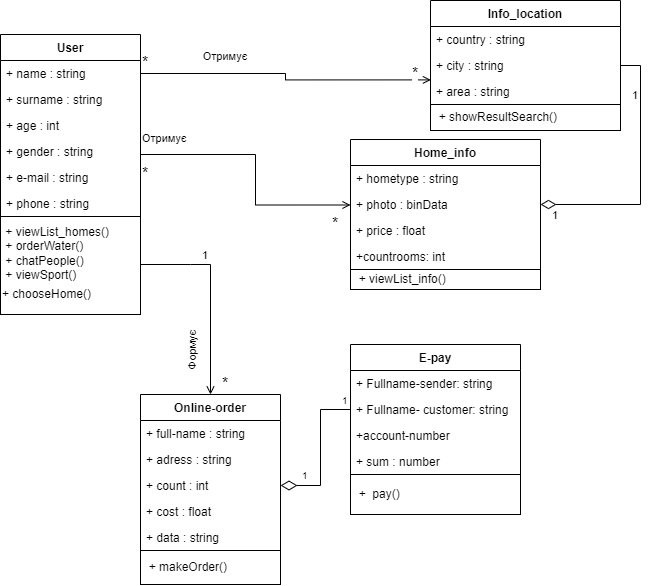

The diagram above was exported from draw.io. Its source (the exported page's mxGraphModel, read from the mxfile embedded in the PNG):
<mxGraphModel dx="865" dy="428" grid="1" gridSize="10" guides="1" tooltips="1" connect="1" arrows="1" fold="1" page="1" pageScale="1" pageWidth="827" pageHeight="1169" math="0" shadow="0">
  <root>
    <mxCell id="WIyWlLk6GJQsqaUBKTNV-0" />
    <mxCell id="WIyWlLk6GJQsqaUBKTNV-1" parent="WIyWlLk6GJQsqaUBKTNV-0" />
    <mxCell id="Hff3Tel6BxjU0cF0MFG7-1" value="User" style="swimlane;fontStyle=1;childLayout=stackLayout;horizontal=1;startSize=26;fillColor=none;horizontalStack=0;resizeParent=1;resizeParentMax=0;resizeLast=0;collapsible=1;marginBottom=0;" parent="WIyWlLk6GJQsqaUBKTNV-1" vertex="1">
      <mxGeometry x="30" y="110" width="140" height="280" as="geometry" />
    </mxCell>
    <mxCell id="Hff3Tel6BxjU0cF0MFG7-2" value="+ name : string " style="text;strokeColor=none;fillColor=none;align=left;verticalAlign=top;spacingLeft=4;spacingRight=4;overflow=hidden;rotatable=0;points=[[0,0.5],[1,0.5]];portConstraint=eastwest;" parent="Hff3Tel6BxjU0cF0MFG7-1" vertex="1">
      <mxGeometry y="26" width="140" height="26" as="geometry" />
    </mxCell>
    <mxCell id="Hff3Tel6BxjU0cF0MFG7-3" value="+ surname : string" style="text;strokeColor=none;fillColor=none;align=left;verticalAlign=top;spacingLeft=4;spacingRight=4;overflow=hidden;rotatable=0;points=[[0,0.5],[1,0.5]];portConstraint=eastwest;" parent="Hff3Tel6BxjU0cF0MFG7-1" vertex="1">
      <mxGeometry y="52" width="140" height="26" as="geometry" />
    </mxCell>
    <mxCell id="Hff3Tel6BxjU0cF0MFG7-4" value="+ age : int" style="text;strokeColor=none;fillColor=none;align=left;verticalAlign=top;spacingLeft=4;spacingRight=4;overflow=hidden;rotatable=0;points=[[0,0.5],[1,0.5]];portConstraint=eastwest;" parent="Hff3Tel6BxjU0cF0MFG7-1" vertex="1">
      <mxGeometry y="78" width="140" height="26" as="geometry" />
    </mxCell>
    <mxCell id="Hff3Tel6BxjU0cF0MFG7-6" value="+ gender : string" style="text;strokeColor=none;fillColor=none;align=left;verticalAlign=top;spacingLeft=4;spacingRight=4;overflow=hidden;rotatable=0;points=[[0,0.5],[1,0.5]];portConstraint=eastwest;" parent="Hff3Tel6BxjU0cF0MFG7-1" vertex="1">
      <mxGeometry y="104" width="140" height="26" as="geometry" />
    </mxCell>
    <mxCell id="Hff3Tel6BxjU0cF0MFG7-7" value="+ e-mail : string" style="text;strokeColor=none;fillColor=none;align=left;verticalAlign=top;spacingLeft=4;spacingRight=4;overflow=hidden;rotatable=0;points=[[0,0.5],[1,0.5]];portConstraint=eastwest;" parent="Hff3Tel6BxjU0cF0MFG7-1" vertex="1">
      <mxGeometry y="130" width="140" height="26" as="geometry" />
    </mxCell>
    <mxCell id="Hff3Tel6BxjU0cF0MFG7-5" value="+ phone : string" style="text;strokeColor=none;fillColor=none;align=left;verticalAlign=top;spacingLeft=4;spacingRight=4;overflow=hidden;rotatable=0;points=[[0,0.5],[1,0.5]];portConstraint=eastwest;" parent="Hff3Tel6BxjU0cF0MFG7-1" vertex="1">
      <mxGeometry y="156" width="140" height="26" as="geometry" />
    </mxCell>
    <mxCell id="bP7tXJMpW1fS1cDGg-Td-11" value="&lt;span style=&quot;background-color: initial;&quot;&gt;&amp;nbsp;+ viewList_homes()&lt;/span&gt;&lt;br&gt;&lt;span style=&quot;background-color: initial;&quot;&gt;&amp;nbsp;+ orderWater()&lt;/span&gt;&lt;br&gt;&lt;span style=&quot;background-color: initial;&quot;&gt;&amp;nbsp;+ chatPeople()&lt;/span&gt;&lt;br&gt;&lt;span style=&quot;background-color: initial;&quot;&gt;&amp;nbsp;+ viewSport()&lt;/span&gt;&lt;br&gt;&lt;p style=&quot;line-height: 0;&quot;&gt;+ chooseHome()&lt;/p&gt;" style="whiteSpace=wrap;html=1;align=left;" vertex="1" parent="Hff3Tel6BxjU0cF0MFG7-1">
      <mxGeometry y="182" width="140" height="98" as="geometry" />
    </mxCell>
    <mxCell id="Hff3Tel6BxjU0cF0MFG7-8" value="Info_location" style="swimlane;fontStyle=1;childLayout=stackLayout;horizontal=1;startSize=26;fillColor=none;horizontalStack=0;resizeParent=1;resizeParentMax=0;resizeLast=0;collapsible=1;marginBottom=0;" parent="WIyWlLk6GJQsqaUBKTNV-1" vertex="1">
      <mxGeometry x="460" y="76" width="190" height="130" as="geometry" />
    </mxCell>
    <mxCell id="Hff3Tel6BxjU0cF0MFG7-9" value="+ country : string" style="text;strokeColor=none;fillColor=none;align=left;verticalAlign=top;spacingLeft=4;spacingRight=4;overflow=hidden;rotatable=0;points=[[0,0.5],[1,0.5]];portConstraint=eastwest;" parent="Hff3Tel6BxjU0cF0MFG7-8" vertex="1">
      <mxGeometry y="26" width="190" height="26" as="geometry" />
    </mxCell>
    <mxCell id="Hff3Tel6BxjU0cF0MFG7-10" value="+ city : string" style="text;strokeColor=none;fillColor=none;align=left;verticalAlign=top;spacingLeft=4;spacingRight=4;overflow=hidden;rotatable=0;points=[[0,0.5],[1,0.5]];portConstraint=eastwest;" parent="Hff3Tel6BxjU0cF0MFG7-8" vertex="1">
      <mxGeometry y="52" width="190" height="26" as="geometry" />
    </mxCell>
    <mxCell id="Hff3Tel6BxjU0cF0MFG7-11" value="+ area : string" style="text;strokeColor=none;fillColor=none;align=left;verticalAlign=top;spacingLeft=4;spacingRight=4;overflow=hidden;rotatable=0;points=[[0,0.5],[1,0.5]];portConstraint=eastwest;" parent="Hff3Tel6BxjU0cF0MFG7-8" vertex="1">
      <mxGeometry y="78" width="190" height="26" as="geometry" />
    </mxCell>
    <mxCell id="bP7tXJMpW1fS1cDGg-Td-13" value="&amp;nbsp; + showResultSearch()" style="whiteSpace=wrap;html=1;align=left;" vertex="1" parent="Hff3Tel6BxjU0cF0MFG7-8">
      <mxGeometry y="104" width="190" height="26" as="geometry" />
    </mxCell>
    <mxCell id="Hff3Tel6BxjU0cF0MFG7-12" value="Home_info" style="swimlane;fontStyle=1;childLayout=stackLayout;horizontal=1;startSize=26;fillColor=none;horizontalStack=0;resizeParent=1;resizeParentMax=0;resizeLast=0;collapsible=1;marginBottom=0;" parent="WIyWlLk6GJQsqaUBKTNV-1" vertex="1">
      <mxGeometry x="380" y="215" width="190" height="150" as="geometry">
        <mxRectangle x="380" y="230" width="100" height="30" as="alternateBounds" />
      </mxGeometry>
    </mxCell>
    <mxCell id="Hff3Tel6BxjU0cF0MFG7-13" value="+ hometype : string" style="text;strokeColor=none;fillColor=none;align=left;verticalAlign=top;spacingLeft=4;spacingRight=4;overflow=hidden;rotatable=0;points=[[0,0.5],[1,0.5]];portConstraint=eastwest;" parent="Hff3Tel6BxjU0cF0MFG7-12" vertex="1">
      <mxGeometry y="26" width="190" height="26" as="geometry" />
    </mxCell>
    <mxCell id="Hff3Tel6BxjU0cF0MFG7-16" value="+ photo : binData" style="text;strokeColor=none;fillColor=none;align=left;verticalAlign=top;spacingLeft=4;spacingRight=4;overflow=hidden;rotatable=0;points=[[0,0.5],[1,0.5]];portConstraint=eastwest;" parent="Hff3Tel6BxjU0cF0MFG7-12" vertex="1">
      <mxGeometry y="52" width="190" height="26" as="geometry" />
    </mxCell>
    <mxCell id="Hff3Tel6BxjU0cF0MFG7-17" value="+ price : float" style="text;strokeColor=none;fillColor=none;align=left;verticalAlign=top;spacingLeft=4;spacingRight=4;overflow=hidden;rotatable=0;points=[[0,0.5],[1,0.5]];portConstraint=eastwest;" parent="Hff3Tel6BxjU0cF0MFG7-12" vertex="1">
      <mxGeometry y="78" width="190" height="26" as="geometry" />
    </mxCell>
    <mxCell id="Hff3Tel6BxjU0cF0MFG7-14" value="+countrooms: int" style="text;strokeColor=none;fillColor=none;align=left;verticalAlign=top;spacingLeft=4;spacingRight=4;overflow=hidden;rotatable=0;points=[[0,0.5],[1,0.5]];portConstraint=eastwest;" parent="Hff3Tel6BxjU0cF0MFG7-12" vertex="1">
      <mxGeometry y="104" width="190" height="26" as="geometry" />
    </mxCell>
    <mxCell id="bP7tXJMpW1fS1cDGg-Td-10" value="&amp;nbsp; + viewList_info()" style="whiteSpace=wrap;html=1;align=left;" vertex="1" parent="Hff3Tel6BxjU0cF0MFG7-12">
      <mxGeometry y="130" width="190" height="20" as="geometry" />
    </mxCell>
    <mxCell id="Hff3Tel6BxjU0cF0MFG7-18" value="Online-order" style="swimlane;fontStyle=1;childLayout=stackLayout;horizontal=1;startSize=26;fillColor=none;horizontalStack=0;resizeParent=1;resizeParentMax=0;resizeLast=0;collapsible=1;marginBottom=0;" parent="WIyWlLk6GJQsqaUBKTNV-1" vertex="1">
      <mxGeometry x="170" y="470" width="140" height="190" as="geometry" />
    </mxCell>
    <mxCell id="Hff3Tel6BxjU0cF0MFG7-19" value="+ full-name : string" style="text;strokeColor=none;fillColor=none;align=left;verticalAlign=top;spacingLeft=4;spacingRight=4;overflow=hidden;rotatable=0;points=[[0,0.5],[1,0.5]];portConstraint=eastwest;" parent="Hff3Tel6BxjU0cF0MFG7-18" vertex="1">
      <mxGeometry y="26" width="140" height="26" as="geometry" />
    </mxCell>
    <mxCell id="Hff3Tel6BxjU0cF0MFG7-20" value="+ adress : string" style="text;strokeColor=none;fillColor=none;align=left;verticalAlign=top;spacingLeft=4;spacingRight=4;overflow=hidden;rotatable=0;points=[[0,0.5],[1,0.5]];portConstraint=eastwest;" parent="Hff3Tel6BxjU0cF0MFG7-18" vertex="1">
      <mxGeometry y="52" width="140" height="26" as="geometry" />
    </mxCell>
    <mxCell id="Hff3Tel6BxjU0cF0MFG7-21" value="+ count : int" style="text;strokeColor=none;fillColor=none;align=left;verticalAlign=top;spacingLeft=4;spacingRight=4;overflow=hidden;rotatable=0;points=[[0,0.5],[1,0.5]];portConstraint=eastwest;" parent="Hff3Tel6BxjU0cF0MFG7-18" vertex="1">
      <mxGeometry y="78" width="140" height="26" as="geometry" />
    </mxCell>
    <mxCell id="Hff3Tel6BxjU0cF0MFG7-22" value="+ cost : float" style="text;strokeColor=none;fillColor=none;align=left;verticalAlign=top;spacingLeft=4;spacingRight=4;overflow=hidden;rotatable=0;points=[[0,0.5],[1,0.5]];portConstraint=eastwest;" parent="Hff3Tel6BxjU0cF0MFG7-18" vertex="1">
      <mxGeometry y="104" width="140" height="26" as="geometry" />
    </mxCell>
    <mxCell id="Hff3Tel6BxjU0cF0MFG7-32" value="+ data : string " style="text;strokeColor=none;fillColor=none;align=left;verticalAlign=top;spacingLeft=4;spacingRight=4;overflow=hidden;rotatable=0;points=[[0,0.5],[1,0.5]];portConstraint=eastwest;" parent="Hff3Tel6BxjU0cF0MFG7-18" vertex="1">
      <mxGeometry y="130" width="140" height="26" as="geometry" />
    </mxCell>
    <mxCell id="bP7tXJMpW1fS1cDGg-Td-15" value="&amp;nbsp; + makeOrder()" style="whiteSpace=wrap;html=1;align=left;" vertex="1" parent="Hff3Tel6BxjU0cF0MFG7-18">
      <mxGeometry y="156" width="140" height="34" as="geometry" />
    </mxCell>
    <mxCell id="Hff3Tel6BxjU0cF0MFG7-23" value="E-pay" style="swimlane;fontStyle=1;childLayout=stackLayout;horizontal=1;startSize=26;fillColor=none;horizontalStack=0;resizeParent=1;resizeParentMax=0;resizeLast=0;collapsible=1;marginBottom=0;" parent="WIyWlLk6GJQsqaUBKTNV-1" vertex="1">
      <mxGeometry x="380" y="420" width="170" height="170" as="geometry" />
    </mxCell>
    <mxCell id="Hff3Tel6BxjU0cF0MFG7-24" value="+ Fullname-sender: string" style="text;strokeColor=none;fillColor=none;align=left;verticalAlign=top;spacingLeft=4;spacingRight=4;overflow=hidden;rotatable=0;points=[[0,0.5],[1,0.5]];portConstraint=eastwest;" parent="Hff3Tel6BxjU0cF0MFG7-23" vertex="1">
      <mxGeometry y="26" width="170" height="26" as="geometry" />
    </mxCell>
    <mxCell id="Hff3Tel6BxjU0cF0MFG7-25" value="+ Fullname- customer: string" style="text;strokeColor=none;fillColor=none;align=left;verticalAlign=top;spacingLeft=4;spacingRight=4;overflow=hidden;rotatable=0;points=[[0,0.5],[1,0.5]];portConstraint=eastwest;" parent="Hff3Tel6BxjU0cF0MFG7-23" vertex="1">
      <mxGeometry y="52" width="170" height="26" as="geometry" />
    </mxCell>
    <mxCell id="Hff3Tel6BxjU0cF0MFG7-27" value="+account-number" style="text;strokeColor=none;fillColor=none;align=left;verticalAlign=top;spacingLeft=4;spacingRight=4;overflow=hidden;rotatable=0;points=[[0,0.5],[1,0.5]];portConstraint=eastwest;" parent="Hff3Tel6BxjU0cF0MFG7-23" vertex="1">
      <mxGeometry y="78" width="170" height="26" as="geometry" />
    </mxCell>
    <mxCell id="Hff3Tel6BxjU0cF0MFG7-26" value="+ sum : number" style="text;strokeColor=none;fillColor=none;align=left;verticalAlign=top;spacingLeft=4;spacingRight=4;overflow=hidden;rotatable=0;points=[[0,0.5],[1,0.5]];portConstraint=eastwest;" parent="Hff3Tel6BxjU0cF0MFG7-23" vertex="1">
      <mxGeometry y="104" width="170" height="26" as="geometry" />
    </mxCell>
    <mxCell id="bP7tXJMpW1fS1cDGg-Td-14" value="&amp;nbsp; +&amp;nbsp; pay()&amp;nbsp;" style="whiteSpace=wrap;html=1;align=left;" vertex="1" parent="Hff3Tel6BxjU0cF0MFG7-23">
      <mxGeometry y="130" width="170" height="40" as="geometry" />
    </mxCell>
    <mxCell id="Hff3Tel6BxjU0cF0MFG7-34" value="Отримує" style="endArrow=open;endFill=0;html=1;edgeStyle=orthogonalEdgeStyle;align=left;verticalAlign=top;rounded=0;exitX=1;exitY=0.5;exitDx=0;exitDy=0;" parent="WIyWlLk6GJQsqaUBKTNV-1" source="Hff3Tel6BxjU0cF0MFG7-4" edge="1">
      <mxGeometry x="-1" relative="1" as="geometry">
        <mxPoint x="230" y="270" as="sourcePoint" />
        <mxPoint x="380" y="280.5" as="targetPoint" />
        <Array as="points">
          <mxPoint x="170" y="230" />
          <mxPoint x="285" y="230" />
          <mxPoint x="285" y="281" />
        </Array>
      </mxGeometry>
    </mxCell>
    <mxCell id="Hff3Tel6BxjU0cF0MFG7-35" value="*" style="edgeLabel;resizable=0;html=1;align=left;verticalAlign=bottom;fontSize=16;" parent="Hff3Tel6BxjU0cF0MFG7-34" connectable="0" vertex="1">
      <mxGeometry x="-1" relative="1" as="geometry">
        <mxPoint y="-52" as="offset" />
      </mxGeometry>
    </mxCell>
    <mxCell id="Hff3Tel6BxjU0cF0MFG7-36" style="edgeStyle=orthogonalEdgeStyle;rounded=0;orthogonalLoop=1;jettySize=auto;html=1;exitX=1;exitY=0.5;exitDx=0;exitDy=0;entryX=0.002;entryY=1.054;entryDx=0;entryDy=0;entryPerimeter=0;endArrow=open;endFill=0;" parent="WIyWlLk6GJQsqaUBKTNV-1" source="Hff3Tel6BxjU0cF0MFG7-2" target="Hff3Tel6BxjU0cF0MFG7-10" edge="1">
      <mxGeometry relative="1" as="geometry" />
    </mxCell>
    <mxCell id="Hff3Tel6BxjU0cF0MFG7-37" value="&lt;font style=&quot;font-size: 11px;&quot;&gt;1&lt;/font&gt;" style="edgeLabel;resizable=0;html=1;align=left;verticalAlign=bottom;fontSize=16;" parent="WIyWlLk6GJQsqaUBKTNV-1" connectable="0" vertex="1">
      <mxGeometry x="580.0000000000001" y="300" as="geometry" />
    </mxCell>
    <mxCell id="Hff3Tel6BxjU0cF0MFG7-39" value="*" style="edgeLabel;resizable=0;html=1;align=left;verticalAlign=bottom;fontSize=16;" parent="WIyWlLk6GJQsqaUBKTNV-1" connectable="0" vertex="1">
      <mxGeometry x="170.0000000000001" y="260" as="geometry" />
    </mxCell>
    <mxCell id="Hff3Tel6BxjU0cF0MFG7-40" value="*" style="edgeLabel;resizable=0;html=1;align=left;verticalAlign=bottom;fontSize=16;" parent="WIyWlLk6GJQsqaUBKTNV-1" connectable="0" vertex="1">
      <mxGeometry x="440.0000000000001" y="160" as="geometry" />
    </mxCell>
    <mxCell id="Hff3Tel6BxjU0cF0MFG7-42" value="&lt;font style=&quot;font-size: 11px;&quot;&gt;Отримує&lt;/font&gt;" style="text;html=1;strokeColor=none;fillColor=none;align=center;verticalAlign=middle;whiteSpace=wrap;rounded=0;fontSize=16;" parent="WIyWlLk6GJQsqaUBKTNV-1" vertex="1">
      <mxGeometry x="230" y="120" width="50" height="20" as="geometry" />
    </mxCell>
    <mxCell id="Hff3Tel6BxjU0cF0MFG7-51" style="edgeStyle=orthogonalEdgeStyle;rounded=0;orthogonalLoop=1;jettySize=auto;html=1;exitX=1;exitY=0.5;exitDx=0;exitDy=0;entryX=0.5;entryY=0;entryDx=0;entryDy=0;fontSize=16;endArrow=open;endFill=0;" parent="WIyWlLk6GJQsqaUBKTNV-1" source="Hff3Tel6BxjU0cF0MFG7-7" target="Hff3Tel6BxjU0cF0MFG7-18" edge="1">
      <mxGeometry relative="1" as="geometry">
        <Array as="points">
          <mxPoint x="220" y="340" />
          <mxPoint x="240" y="340" />
          <mxPoint x="240" y="460" />
        </Array>
      </mxGeometry>
    </mxCell>
    <mxCell id="Hff3Tel6BxjU0cF0MFG7-52" value="&lt;font style=&quot;font-size: 11px;&quot;&gt;1&lt;/font&gt;" style="edgeLabel;resizable=0;html=1;align=left;verticalAlign=bottom;fontSize=16;" parent="WIyWlLk6GJQsqaUBKTNV-1" connectable="0" vertex="1">
      <mxGeometry x="230.0000000000001" y="340" as="geometry" />
    </mxCell>
    <mxCell id="Hff3Tel6BxjU0cF0MFG7-53" value="*" style="edgeLabel;resizable=0;html=1;align=left;verticalAlign=bottom;fontSize=16;" parent="WIyWlLk6GJQsqaUBKTNV-1" connectable="0" vertex="1">
      <mxGeometry x="250.0000000000001" y="470" as="geometry" />
    </mxCell>
    <mxCell id="Hff3Tel6BxjU0cF0MFG7-54" value="&lt;font style=&quot;font-size: 11px;&quot;&gt;Формує&lt;/font&gt;" style="text;html=1;strokeColor=none;fillColor=none;align=center;verticalAlign=middle;whiteSpace=wrap;rounded=0;fontSize=16;rotation=-90;" parent="WIyWlLk6GJQsqaUBKTNV-1" vertex="1">
      <mxGeometry x="190" y="410" width="60" height="30" as="geometry" />
    </mxCell>
    <mxCell id="Hff3Tel6BxjU0cF0MFG7-55" style="edgeStyle=orthogonalEdgeStyle;rounded=0;orthogonalLoop=1;jettySize=auto;html=1;exitX=0;exitY=0.5;exitDx=0;exitDy=0;entryX=1;entryY=0.5;entryDx=0;entryDy=0;fontSize=11;endArrow=diamondThin;endFill=0;endSize=14;" parent="WIyWlLk6GJQsqaUBKTNV-1" source="Hff3Tel6BxjU0cF0MFG7-25" target="Hff3Tel6BxjU0cF0MFG7-21" edge="1">
      <mxGeometry relative="1" as="geometry" />
    </mxCell>
    <mxCell id="Hff3Tel6BxjU0cF0MFG7-56" value="&lt;font style=&quot;font-size: 10px;&quot;&gt;1&lt;/font&gt;" style="edgeLabel;resizable=0;html=1;align=left;verticalAlign=bottom;fontSize=16;" parent="WIyWlLk6GJQsqaUBKTNV-1" connectable="0" vertex="1">
      <mxGeometry x="370.0000000000001" y="485" as="geometry" />
    </mxCell>
    <mxCell id="Hff3Tel6BxjU0cF0MFG7-57" value="&lt;font style=&quot;font-size: 10px;&quot;&gt;1&lt;/font&gt;" style="edgeLabel;resizable=0;html=1;align=left;verticalAlign=bottom;fontSize=16;" parent="WIyWlLk6GJQsqaUBKTNV-1" connectable="0" vertex="1">
      <mxGeometry x="330.0000000000001" y="560" as="geometry" />
    </mxCell>
    <mxCell id="Hff3Tel6BxjU0cF0MFG7-63" style="edgeStyle=orthogonalEdgeStyle;rounded=0;orthogonalLoop=1;jettySize=auto;html=1;exitX=1;exitY=0.5;exitDx=0;exitDy=0;entryX=1;entryY=0.5;entryDx=0;entryDy=0;fontSize=12;endArrow=none;endFill=0;endSize=13;startArrow=diamondThin;startFill=0;startSize=13;" parent="WIyWlLk6GJQsqaUBKTNV-1" source="Hff3Tel6BxjU0cF0MFG7-16" target="Hff3Tel6BxjU0cF0MFG7-10" edge="1">
      <mxGeometry relative="1" as="geometry" />
    </mxCell>
    <mxCell id="Hff3Tel6BxjU0cF0MFG7-64" value="&lt;font style=&quot;font-size: 11px;&quot;&gt;1&lt;/font&gt;" style="edgeLabel;resizable=0;html=1;align=left;verticalAlign=bottom;fontSize=16;" parent="WIyWlLk6GJQsqaUBKTNV-1" connectable="0" vertex="1">
      <mxGeometry x="660.0000000000001" y="180" as="geometry" />
    </mxCell>
    <mxCell id="bP7tXJMpW1fS1cDGg-Td-17" value="*" style="edgeLabel;resizable=0;html=1;align=left;verticalAlign=bottom;fontSize=16;" connectable="0" vertex="1" parent="WIyWlLk6GJQsqaUBKTNV-1">
      <mxGeometry x="360.0000000000001" y="310" as="geometry" />
    </mxCell>
  </root>
</mxGraphModel>